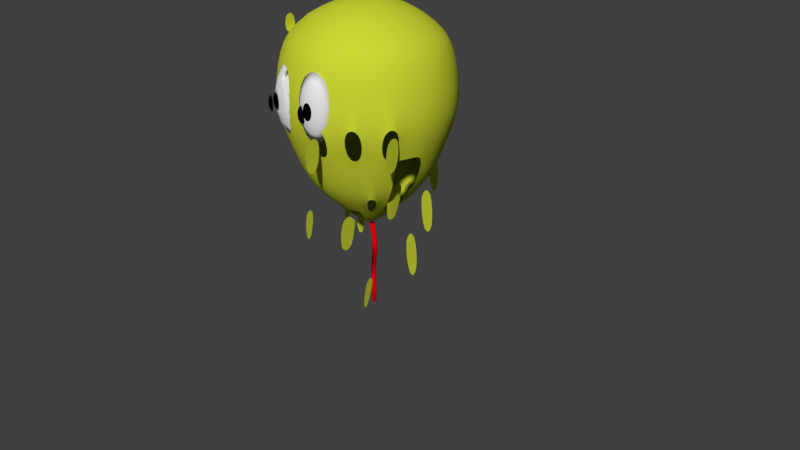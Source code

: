 # Source: bAL_O.blend  (saved by Blender 2.78.0; exported with 4.5.12 LTS)
import bpy
from mathutils import Matrix  # noqa: F401  (used for matrix-valued properties, if any)

bpy.ops.wm.read_factory_settings(use_empty=True)
scene = bpy.context.scene
scene.name = 'Scene'

# ---- collections
col_collection_1 = bpy.data.collections.new('Collection 1'); scene.collection.children.link(col_collection_1)

# ---- materials (node trees are filled in below, after node groups)
mat_material_004 = bpy.data.materials.new('Material.004')
mat_material_004.alpha_threshold = 0.0
mat_material_004.use_transparent_shadow = False
mat_material_004.roughness = 0.5
mat_material_001 = bpy.data.materials.new('Material.001')
mat_material_001.alpha_threshold = 0.0
mat_material_001.use_transparent_shadow = False
mat_material_001.roughness = 0.5
mat_material_002 = bpy.data.materials.new('Material.002')
mat_material_002.alpha_threshold = 0.0
mat_material_002.use_transparent_shadow = False
mat_material_002.diffuse_color = (0.6018, 0.6738, 0.03432, 1.0)
mat_material_002.roughness = 0.5

# ---- material node trees
mat_material_004.use_nodes = True; mat_material_004.node_tree.nodes.clear()
_N = mat_material_004.node_tree.nodes; _L = mat_material_004.node_tree.links
n0 = _N.new('ShaderNodeOutputMaterial'); n0.name = 'Material Output'; n0.location = (300, 300)
n1 = _N.new('ShaderNodeBsdfDiffuse'); n1.name = 'Diffuse BSDF'; n1.location = (100, 300)
n1.inputs[0].default_value = (0.0, 0.0, 0.0, 1.0)
n1.inputs[1].default_value = 1.0
_L.new(n1.outputs[0], n0.inputs[0])
n0.is_active_output = True
mat_material_001.use_nodes = True; mat_material_001.node_tree.nodes.clear()
_N = mat_material_001.node_tree.nodes; _L = mat_material_001.node_tree.links
n0 = _N.new('ShaderNodeOutputMaterial'); n0.name = 'Material Output'; n0.location = (300, 300)
n1 = _N.new('ShaderNodeBsdfDiffuse'); n1.name = 'Diffuse BSDF'; n1.location = (10, 300)
n1.inputs[0].default_value = (0.8, 0.0, 0.004533, 1.0)
_L.new(n1.outputs[0], n0.inputs[0])
n0.is_active_output = True

# ---- world
world_world = bpy.data.worlds.new('World'); scene.world = world_world
world_world.color = (0.05088, 0.05088, 0.05088)
world_world.use_sun_shadow = False
world_world.sun_shadow_jitter_overblur = 0.0
world_world.cycles.sampling_method = 'MANUAL'
world_world.light_settings.ao_factor = 0.03846

# ---- cameras
cam_camera = bpy.data.cameras.new('Camera')
cam_camera.clip_end = 100.0
cam_camera.lens = 35.0
cam_camera.sensor_width = 32.0
cam_camera.sensor_height = 18.0
cam_camera.ortho_scale = 7.314
cam_camera.dof.focus_distance = 0.0
cam_camera.dof.aperture_fstop = 128.0

# ---- meshes
me_sphere_003 = bpy.data.meshes.new('Sphere.003')
me_sphere_003.from_pydata([(3.133, -0.2372, 0.01585), (-2.675, 0.5705, 0.0829), (-2.756, 0.4009, 0.0006032), (-2.821, 0.2169, -0.04737), (3.23, -0.33, 0.1286), (-2.576, 0.539, 0.06507), (-2.688, 0.3792, -0.01168), (-2.786, 0.2058, -0.05363), (3.025, -0.1014, -0.06301), (-2.484, 0.4877, 0.04862), (-2.625, 0.3439, -0.02301), (-2.754, 0.1878, -0.0594), (3.167, -0.1709, 0.01902), (-2.404, 0.4187, 0.03421), (-2.569, 0.2963, -0.03293), (-2.726, 0.1636, -0.06447), (3.28, -0.2338, 0.1333), (-2.338, 0.3346, 0.02239), (-2.524, 0.2384, -0.04108), (-2.703, 0.134, -0.06862), (3.036, -0.06477, -0.06247), (-2.288, 0.2385, 0.0136), (-2.49, 0.1722, -0.04713), (-2.685, 0.1003, -0.0717), (3.188, -0.09905, 0.02008), (-2.258, 0.1343, 0.008191), (-2.469, 0.1005, -0.05086), (-2.675, 0.0637, -0.0736), (3.311, -0.1295, 0.1348), (-2.248, 0.02597, 0.006365), (-2.462, 0.0258, -0.05212), (-2.671, 0.02564, -0.07424), (3.04, -0.02672, -0.06303), (-2.258, -0.08243, 0.008193), (-2.469, -0.04886, -0.05086), (-2.675, -0.01242, -0.0736), (3.196, -0.0244, 0.01898), (-2.287, -0.1867, 0.01361), (-2.489, -0.1207, -0.04713), (-2.685, -0.04903, -0.0717), (3.321, -0.02113, 0.1332), (-2.336, -0.2828, 0.02239), (-2.523, -0.1869, -0.04108), (-2.702, -0.08277, -0.06862), (3.036, 0.01131, -0.06467), (-2.402, -0.367, 0.03422), (-2.568, -0.2449, -0.03293), (-2.725, -0.1123, -0.06446), (3.189, 0.0502, 0.01576), (-2.482, -0.4362, 0.04863), (-2.623, -0.2925, -0.023), (-2.753, -0.1366, -0.0594), (3.311, 0.08717, 0.1285), (-2.573, -0.4876, 0.06507), (-2.686, -0.3279, -0.01168), (-2.785, -0.1547, -0.05363), (3.026, 0.04785, -0.06733), (-2.672, -0.5193, 0.08291), (-2.755, -0.3498, 0.0006094), (-2.82, -0.1658, -0.04736), (3.168, 0.1219, 0.01055), (-2.776, -0.53, 0.1015), (-2.826, -0.3572, 0.01339), (-2.857, -0.1696, -0.04085), (3.281, 0.1912, 0.121), (-2.879, -0.5194, 0.12), (-2.897, -0.3499, 0.02617), (-2.893, -0.1659, -0.03433), (3.008, 0.0815, -0.0709), (-2.979, -0.4879, 0.1379), (-2.965, -0.3281, 0.03846), (-2.928, -0.1548, -0.02807), (3.133, 0.1879, 0.003547), (-3.07, -0.4366, 0.1543), (-3.028, -0.2928, 0.04978), (-2.96, -0.1368, -0.0223), (3.231, 0.287, 0.1108), (-3.151, -0.3676, 0.1687), (-3.084, -0.2453, 0.05971), (-2.988, -0.1125, -0.01724), (2.985, 0.111, -0.07524), (-3.217, -0.2834, 0.1805), (-3.129, -0.1873, 0.06785), (-3.011, -0.083, -0.01308), (3.088, 0.2457, -0.004981), (-3.266, -0.1874, 0.1893), (-3.163, -0.1212, 0.0739), (-3.029, -0.04929, -0.009999), (3.164, 0.3709, 0.09841), (-3.296, -0.08322, 0.1947), (-3.184, -0.04941, 0.07763), (-3.039, -0.0127, -0.008099), (2.956, 0.1351, -0.0802), (-3.307, 0.02516, 0.1966), (-3.191, 0.02525, 0.07889), (-3.043, 0.02536, -0.007458), (3.031, 0.293, -0.0147), (-3.297, 0.1336, 0.1947), (-3.184, 0.09991, 0.07763), (-3.039, 0.06342, -0.0081), (3.083, 0.4397, 0.08429), (-3.267, 0.2378, 0.1893), (-3.164, 0.1717, 0.0739), (-3.029, 0.1, -0.01), (2.924, 0.153, -0.08558), (-3.218, 0.3339, 0.1805), (-3.13, 0.2379, 0.06785), (-3.012, 0.1338, -0.01309), (2.968, 0.3281, -0.02525), (-3.152, 0.4181, 0.1687), (-3.085, 0.2959, 0.0597), (-2.989, 0.1633, -0.01724), (2.99, 0.4906, 0.06898), (-3.072, 0.4873, 0.1543), (-3.03, 0.3436, 0.04977), (-2.961, 0.1876, -0.0223), (2.888, 0.1639, -0.09117), (-2.981, 0.5387, 0.1378), (-2.967, 0.379, 0.03845), (-2.929, 0.2057, -0.02807), (2.898, 0.3496, -0.03621), (-2.882, 0.5704, 0.12), (-2.899, 0.4008, 0.02616), (-2.894, 0.2168, -0.03434), (2.889, 0.5218, 0.05306), (-2.778, 0.5811, 0.1015), (-2.827, 0.4082, 0.01338), (-2.857, 0.2206, -0.04085), (3.008, -0.1352, -0.06463), (3.163, -0.4144, 0.1211), (3.087, -0.2953, 0.01067), (2.984, -0.1648, -0.06726), (3.082, -0.4838, 0.111), (3.031, -0.3431, 0.003704), (2.956, -0.1892, -0.07082), (2.989, -0.5355, 0.09867), (2.967, -0.3787, -0.004797), (2.923, -0.2073, -0.07515), (2.888, -0.5675, 0.08459), (2.897, -0.4007, -0.0145), (2.888, -0.2186, -0.0801), (2.783, -0.5786, 0.06929), (2.825, -0.4084, -0.02503), (2.851, -0.2225, -0.08547), (2.679, -0.5683, 0.05338), (2.753, -0.4013, -0.03599), (2.814, -0.2189, -0.09105), (2.578, -0.5371, 0.03747), (2.684, -0.3798, -0.04696), (2.779, -0.2079, -0.09664), (2.485, -0.4862, 0.02216), (2.62, -0.3447, -0.0575), (2.746, -0.19, -0.102), (2.404, -0.4175, 0.008039), (2.564, -0.2974, -0.06723), (2.718, -0.1659, -0.107), (2.337, -0.3336, -0.004341), (2.518, -0.2396, -0.07575), (2.694, -0.1364, -0.1113), (2.287, -0.2377, -0.01451), (2.483, -0.1736, -0.08276), (2.677, -0.1028, -0.1149), (2.257, -0.1337, -0.02208), (2.463, -0.1019, -0.08797), (2.666, -0.06624, -0.1176), (2.247, -0.02539, -0.02675), (2.455, -0.02733, -0.09119), (2.663, -0.02821, -0.1192), (2.257, 0.08299, -0.02835), (2.463, 0.04733, -0.09229), (2.666, 0.009848, -0.1198), (2.288, 0.1873, -0.02681), (2.484, 0.1192, -0.09123), (2.677, 0.04647, -0.1192), (2.338, 0.2835, -0.0222), (2.518, 0.1854, -0.08805), (2.694, 0.08026, -0.1176), (2.404, 0.3679, -0.01469), (2.564, 0.2436, -0.08288), (2.718, 0.1099, -0.115), (2.486, 0.4373, -0.004568), (2.62, 0.2914, -0.07591), (2.747, 0.1343, -0.1114), (2.579, 0.489, 0.007772), (2.684, 0.327, -0.06741), (2.779, 0.1524, -0.1071), (2.68, 0.521, 0.02186), (2.754, 0.349, -0.05771), (2.815, 0.1637, -0.1021), (2.785, 0.5321, 0.03715), (2.826, 0.3567, -0.04717), (2.851, 0.1675, -0.09675)], [], [(139, 138, 141, 142), (126, 125, 1, 2), (127, 126, 2, 3), (142, 141, 144, 145), (2, 1, 5, 6), (3, 2, 6, 7), (136, 135, 138, 139), (6, 5, 9, 10), (7, 6, 10, 11), (134, 133, 136, 137), (10, 9, 13, 14), (11, 10, 14, 15), (133, 132, 135, 136), (14, 13, 17, 18), (15, 14, 18, 19), (130, 129, 132, 133), (18, 17, 21, 22), (19, 18, 22, 23), (131, 130, 133, 134), (22, 21, 25, 26), (23, 22, 26, 27), (128, 0, 130, 131), (26, 25, 29, 30), (27, 26, 30, 31), (30, 29, 33, 34), (31, 30, 34, 35), (0, 4, 129, 130), (12, 16, 4, 0), (34, 33, 37, 38), (35, 34, 38, 39), (39, 38, 42, 43), (8, 12, 0, 128), (38, 37, 41, 42), (20, 24, 12, 8), (42, 41, 45, 46), (43, 42, 46, 47), (47, 46, 50, 51), (24, 28, 16, 12), (46, 45, 49, 50), (32, 36, 24, 20), (50, 49, 53, 54), (51, 50, 54, 55), (36, 40, 28, 24), (54, 53, 57, 58), (55, 54, 58, 59), (44, 48, 36, 32), (58, 57, 61, 62), (59, 58, 62, 63), (48, 52, 40, 36), (62, 61, 65, 66), (63, 62, 66, 67), (56, 60, 48, 44), (66, 65, 69, 70), (67, 66, 70, 71), (60, 64, 52, 48), (70, 69, 73, 74), (71, 70, 74, 75), (74, 73, 77, 78), (75, 74, 78, 79), (68, 72, 60, 56), (72, 76, 64, 60), (78, 77, 81, 82), (79, 78, 82, 83), (82, 81, 85, 86), (83, 82, 86, 87), (80, 84, 72, 68), (84, 88, 76, 72), (86, 85, 89, 90), (87, 86, 90, 91), (91, 90, 94, 95), (92, 96, 84, 80), (90, 89, 93, 94), (96, 100, 88, 84), (94, 93, 97, 98), (95, 94, 98, 99), (99, 98, 102, 103), (104, 108, 96, 92), (98, 97, 101, 102), (108, 112, 100, 96), (102, 101, 105, 106), (103, 102, 106, 107), (116, 120, 108, 104), (106, 105, 109, 110), (107, 106, 110, 111), (120, 124, 112, 108), (110, 109, 113, 114), (111, 110, 114, 115), (191, 190, 120, 116), (114, 113, 117, 118), (115, 114, 118, 119), (123, 127, 3, 7, 11, 15, 19, 23, 27, 31, 35, 39, 43, 47, 51, 55, 59, 63, 67, 71, 75, 79, 83, 87, 91, 95, 99, 103, 107, 111, 115, 119), (5, 1, 125, 121, 117, 113, 109, 105, 101, 97, 93, 89, 85, 81, 77, 73, 69, 65, 61, 57, 53, 49, 45, 41, 37, 33, 29, 25, 21, 17, 13, 9), (118, 117, 121, 122), (119, 118, 122, 123), (137, 136, 139, 140), (190, 189, 124, 120), (122, 121, 125, 126), (123, 122, 126, 127), (140, 139, 142, 143), (143, 142, 145, 146), (145, 144, 147, 148), (146, 145, 148, 149), (148, 147, 150, 151), (149, 148, 151, 152), (151, 150, 153, 154), (152, 151, 154, 155), (154, 153, 156, 157), (155, 154, 157, 158), (157, 156, 159, 160), (158, 157, 160, 161), (160, 159, 162, 163), (161, 160, 163, 164), (164, 163, 166, 167), (163, 162, 165, 166), (166, 165, 168, 169), (167, 166, 169, 170), (170, 169, 172, 173), (169, 168, 171, 172), (172, 171, 174, 175), (173, 172, 175, 176), (175, 174, 177, 178), (176, 175, 178, 179), (178, 177, 180, 181), (179, 178, 181, 182), (181, 180, 183, 184), (182, 181, 184, 185), (188, 191, 116, 104, 92, 80, 68, 56, 44, 32, 20, 8, 128, 131, 134, 137, 140, 143, 146, 149, 152, 155, 158, 161, 164, 167, 170, 173, 176, 179, 182, 185), (112, 124, 189, 186, 183, 180, 177, 174, 171, 168, 165, 162, 159, 156, 153, 150, 147, 144, 141, 138, 135, 132, 129, 4, 16, 28, 40, 52, 64, 76, 88, 100), (184, 183, 186, 187), (185, 184, 187, 188), (187, 186, 189, 190), (188, 187, 190, 191)])
me_sphere_003.polygons.foreach_set('use_smooth', [True] * 132)
me_sphere_003.materials.append(mat_material_004)
me_sphere_003.use_remesh_preserve_volume = False
me_sphere_003.use_remesh_preserve_attributes = False
me_sphere_003.use_mirror_vertex_groups = False
me_sphere_003.update()
me_torus_001 = bpy.data.meshes.new('Torus.001')
me_torus_001.from_pydata([(-2.59, 1.163, 4.31), (-2.59, 2.812, 4.245), (-2.565, 1.157, 4.177), (-2.565, 2.806, 4.112), (-2.674, 1.162, 4.294), (-2.674, 2.811, 4.229), (-2.648, 1.157, 4.161), (-2.649, 2.806, 4.096), (-2.338, 1.57, 4.002), (-2.547, 1.981, 4.132), (-2.412, 2.394, 3.955), (-2.369, 1.576, 4.165), (-2.578, 1.988, 4.295), (-2.443, 2.4, 4.118), (-2.483, 1.575, 4.143), (-2.692, 1.987, 4.274), (-2.557, 2.399, 4.097), (-2.526, 2.393, 3.934), (-2.661, 1.981, 4.111), (-2.452, 1.569, 3.98), (-2.547, 2.806, 4.1), (-2.578, 2.812, 4.263), (-2.661, 2.805, 4.078), (-2.692, 2.812, 4.242), (-2.547, 1.157, 4.165), (-2.661, 1.156, 4.143), (-2.578, 1.163, 4.328), (-2.692, 1.163, 4.306)], [], [(8, 24, 25, 19), (11, 26, 24, 8), (14, 27, 26, 11), (19, 25, 27, 14), (5, 1, 3, 7), (0, 4, 6, 2), (22, 17, 16, 23), (17, 18, 15, 16), (18, 19, 14, 15), (23, 16, 13, 21), (16, 15, 12, 13), (15, 14, 11, 12), (21, 13, 10, 20), (13, 12, 9, 10), (12, 11, 8, 9), (20, 10, 17, 22), (10, 9, 18, 17), (9, 8, 19, 18), (3, 1, 21, 20), (7, 3, 20, 22), (1, 5, 23, 21), (5, 7, 22, 23), (2, 6, 25, 24), (0, 2, 24, 26), (4, 0, 26, 27), (6, 4, 27, 25)])
me_torus_001.polygons.foreach_set('use_smooth', [True] * 26)
me_torus_001.materials.append(mat_material_001)
me_torus_001.use_remesh_preserve_volume = False
me_torus_001.use_remesh_preserve_attributes = False
me_torus_001.use_mirror_vertex_groups = False
me_torus_001.update()
me_sphere_002 = bpy.data.meshes.new('Sphere.002')
me_sphere_002.from_pydata([(3.133, -0.2372, 0.01585), (-2.675, 0.5705, 0.0829), (-2.756, 0.4009, 0.0006032), (-2.821, 0.2169, -0.04737), (3.23, -0.33, 0.1286), (-2.576, 0.539, 0.06507), (-2.688, 0.3792, -0.01168), (-2.786, 0.2058, -0.05363), (3.025, -0.1014, -0.06301), (-2.484, 0.4877, 0.04862), (-2.625, 0.3439, -0.02301), (-2.754, 0.1878, -0.0594), (3.167, -0.1709, 0.01902), (-2.404, 0.4187, 0.03421), (-2.569, 0.2963, -0.03293), (-2.726, 0.1636, -0.06447), (3.28, -0.2338, 0.1333), (-2.338, 0.3346, 0.02239), (-2.524, 0.2384, -0.04108), (-2.703, 0.134, -0.06862), (3.036, -0.06477, -0.06247), (-2.288, 0.2385, 0.0136), (-2.49, 0.1722, -0.04713), (-2.685, 0.1003, -0.0717), (3.188, -0.09905, 0.02008), (-2.258, 0.1343, 0.008191), (-2.469, 0.1005, -0.05086), (-2.675, 0.0637, -0.0736), (3.311, -0.1295, 0.1348), (-2.248, 0.02597, 0.006365), (-2.462, 0.0258, -0.05212), (-2.671, 0.02564, -0.07424), (3.04, -0.02672, -0.06303), (-2.258, -0.08243, 0.008193), (-2.469, -0.04886, -0.05086), (-2.675, -0.01242, -0.0736), (3.196, -0.0244, 0.01898), (-2.287, -0.1867, 0.01361), (-2.489, -0.1207, -0.04713), (-2.685, -0.04903, -0.0717), (3.321, -0.02113, 0.1332), (-2.336, -0.2828, 0.02239), (-2.523, -0.1869, -0.04108), (-2.702, -0.08277, -0.06862), (3.036, 0.01131, -0.06467), (-2.402, -0.367, 0.03422), (-2.568, -0.2449, -0.03293), (-2.725, -0.1123, -0.06446), (3.189, 0.0502, 0.01576), (-2.482, -0.4362, 0.04863), (-2.623, -0.2925, -0.023), (-2.753, -0.1366, -0.0594), (3.311, 0.08717, 0.1285), (-2.573, -0.4876, 0.06507), (-2.686, -0.3279, -0.01168), (-2.785, -0.1547, -0.05363), (3.026, 0.04785, -0.06733), (-2.672, -0.5193, 0.08291), (-2.755, -0.3498, 0.0006094), (-2.82, -0.1658, -0.04736), (3.168, 0.1219, 0.01055), (-2.776, -0.53, 0.1015), (-2.826, -0.3572, 0.01339), (-2.857, -0.1696, -0.04085), (3.281, 0.1912, 0.121), (-2.879, -0.5194, 0.12), (-2.897, -0.3499, 0.02617), (-2.893, -0.1659, -0.03433), (3.008, 0.0815, -0.0709), (-2.979, -0.4879, 0.1379), (-2.965, -0.3281, 0.03846), (-2.928, -0.1548, -0.02807), (3.133, 0.1879, 0.003547), (-3.07, -0.4366, 0.1543), (-3.028, -0.2928, 0.04978), (-2.96, -0.1368, -0.0223), (3.231, 0.287, 0.1108), (-3.151, -0.3676, 0.1687), (-3.084, -0.2453, 0.05971), (-2.988, -0.1125, -0.01724), (2.985, 0.111, -0.07524), (-3.217, -0.2834, 0.1805), (-3.129, -0.1873, 0.06785), (-3.011, -0.083, -0.01308), (3.088, 0.2457, -0.004981), (-3.266, -0.1874, 0.1893), (-3.163, -0.1212, 0.0739), (-3.029, -0.04929, -0.009999), (3.164, 0.3709, 0.09841), (-3.296, -0.08322, 0.1947), (-3.184, -0.04941, 0.07763), (-3.039, -0.0127, -0.008099), (2.956, 0.1351, -0.0802), (-3.307, 0.02516, 0.1966), (-3.191, 0.02525, 0.07889), (-3.043, 0.02536, -0.007458), (3.031, 0.293, -0.0147), (-3.297, 0.1336, 0.1947), (-3.184, 0.09991, 0.07763), (-3.039, 0.06342, -0.0081), (3.083, 0.4397, 0.08429), (-3.267, 0.2378, 0.1893), (-3.164, 0.1717, 0.0739), (-3.029, 0.1, -0.01), (2.924, 0.153, -0.08558), (-3.218, 0.3339, 0.1805), (-3.13, 0.2379, 0.06785), (-3.012, 0.1338, -0.01309), (2.968, 0.3281, -0.02525), (-3.152, 0.4181, 0.1687), (-3.085, 0.2959, 0.0597), (-2.989, 0.1633, -0.01724), (2.99, 0.4906, 0.06898), (-3.072, 0.4873, 0.1543), (-3.03, 0.3436, 0.04977), (-2.961, 0.1876, -0.0223), (2.888, 0.1639, -0.09117), (-2.981, 0.5387, 0.1378), (-2.967, 0.379, 0.03845), (-2.929, 0.2057, -0.02807), (2.898, 0.3496, -0.03621), (-2.882, 0.5704, 0.12), (-2.899, 0.4008, 0.02616), (-2.894, 0.2168, -0.03434), (2.889, 0.5218, 0.05306), (-2.778, 0.5811, 0.1015), (-2.827, 0.4082, 0.01338), (-2.857, 0.2206, -0.04085), (3.008, -0.1352, -0.06463), (3.163, -0.4144, 0.1211), (3.087, -0.2953, 0.01067), (2.984, -0.1648, -0.06726), (3.082, -0.4838, 0.111), (3.031, -0.3431, 0.003704), (2.956, -0.1892, -0.07082), (2.989, -0.5355, 0.09867), (2.967, -0.3787, -0.004797), (2.923, -0.2073, -0.07515), (2.888, -0.5675, 0.08459), (2.897, -0.4007, -0.0145), (2.888, -0.2186, -0.0801), (2.783, -0.5786, 0.06929), (2.825, -0.4084, -0.02503), (2.851, -0.2225, -0.08547), (2.679, -0.5683, 0.05338), (2.753, -0.4013, -0.03599), (2.814, -0.2189, -0.09105), (2.578, -0.5371, 0.03747), (2.684, -0.3798, -0.04696), (2.779, -0.2079, -0.09664), (2.485, -0.4862, 0.02216), (2.62, -0.3447, -0.0575), (2.746, -0.19, -0.102), (2.404, -0.4175, 0.008039), (2.564, -0.2974, -0.06723), (2.718, -0.1659, -0.107), (2.337, -0.3336, -0.004341), (2.518, -0.2396, -0.07575), (2.694, -0.1364, -0.1113), (2.287, -0.2377, -0.01451), (2.483, -0.1736, -0.08276), (2.677, -0.1028, -0.1149), (2.257, -0.1337, -0.02208), (2.463, -0.1019, -0.08797), (2.666, -0.06624, -0.1176), (2.247, -0.02539, -0.02675), (2.455, -0.02733, -0.09119), (2.663, -0.02821, -0.1192), (2.257, 0.08299, -0.02835), (2.463, 0.04733, -0.09229), (2.666, 0.009848, -0.1198), (2.288, 0.1873, -0.02681), (2.484, 0.1192, -0.09123), (2.677, 0.04647, -0.1192), (2.338, 0.2835, -0.0222), (2.518, 0.1854, -0.08805), (2.694, 0.08026, -0.1176), (2.404, 0.3679, -0.01469), (2.564, 0.2436, -0.08288), (2.718, 0.1099, -0.115), (2.486, 0.4373, -0.004568), (2.62, 0.2914, -0.07591), (2.747, 0.1343, -0.1114), (2.579, 0.489, 0.007772), (2.684, 0.327, -0.06741), (2.779, 0.1524, -0.1071), (2.68, 0.521, 0.02186), (2.754, 0.349, -0.05771), (2.815, 0.1637, -0.1021), (2.785, 0.5321, 0.03715), (2.826, 0.3567, -0.04717), (2.851, 0.1675, -0.09675)], [], [(139, 138, 141, 142), (126, 125, 1, 2), (127, 126, 2, 3), (142, 141, 144, 145), (2, 1, 5, 6), (3, 2, 6, 7), (136, 135, 138, 139), (6, 5, 9, 10), (7, 6, 10, 11), (134, 133, 136, 137), (10, 9, 13, 14), (11, 10, 14, 15), (133, 132, 135, 136), (14, 13, 17, 18), (15, 14, 18, 19), (130, 129, 132, 133), (18, 17, 21, 22), (19, 18, 22, 23), (131, 130, 133, 134), (22, 21, 25, 26), (23, 22, 26, 27), (128, 0, 130, 131), (26, 25, 29, 30), (27, 26, 30, 31), (30, 29, 33, 34), (31, 30, 34, 35), (0, 4, 129, 130), (12, 16, 4, 0), (34, 33, 37, 38), (35, 34, 38, 39), (39, 38, 42, 43), (8, 12, 0, 128), (38, 37, 41, 42), (20, 24, 12, 8), (42, 41, 45, 46), (43, 42, 46, 47), (47, 46, 50, 51), (24, 28, 16, 12), (46, 45, 49, 50), (32, 36, 24, 20), (50, 49, 53, 54), (51, 50, 54, 55), (36, 40, 28, 24), (54, 53, 57, 58), (55, 54, 58, 59), (44, 48, 36, 32), (58, 57, 61, 62), (59, 58, 62, 63), (48, 52, 40, 36), (62, 61, 65, 66), (63, 62, 66, 67), (56, 60, 48, 44), (66, 65, 69, 70), (67, 66, 70, 71), (60, 64, 52, 48), (70, 69, 73, 74), (71, 70, 74, 75), (74, 73, 77, 78), (75, 74, 78, 79), (68, 72, 60, 56), (72, 76, 64, 60), (78, 77, 81, 82), (79, 78, 82, 83), (82, 81, 85, 86), (83, 82, 86, 87), (80, 84, 72, 68), (84, 88, 76, 72), (86, 85, 89, 90), (87, 86, 90, 91), (91, 90, 94, 95), (92, 96, 84, 80), (90, 89, 93, 94), (96, 100, 88, 84), (94, 93, 97, 98), (95, 94, 98, 99), (99, 98, 102, 103), (104, 108, 96, 92), (98, 97, 101, 102), (108, 112, 100, 96), (102, 101, 105, 106), (103, 102, 106, 107), (116, 120, 108, 104), (106, 105, 109, 110), (107, 106, 110, 111), (120, 124, 112, 108), (110, 109, 113, 114), (111, 110, 114, 115), (191, 190, 120, 116), (114, 113, 117, 118), (115, 114, 118, 119), (123, 127, 3, 7, 11, 15, 19, 23, 27, 31, 35, 39, 43, 47, 51, 55, 59, 63, 67, 71, 75, 79, 83, 87, 91, 95, 99, 103, 107, 111, 115, 119), (5, 1, 125, 121, 117, 113, 109, 105, 101, 97, 93, 89, 85, 81, 77, 73, 69, 65, 61, 57, 53, 49, 45, 41, 37, 33, 29, 25, 21, 17, 13, 9), (118, 117, 121, 122), (119, 118, 122, 123), (137, 136, 139, 140), (190, 189, 124, 120), (122, 121, 125, 126), (123, 122, 126, 127), (140, 139, 142, 143), (143, 142, 145, 146), (145, 144, 147, 148), (146, 145, 148, 149), (148, 147, 150, 151), (149, 148, 151, 152), (151, 150, 153, 154), (152, 151, 154, 155), (154, 153, 156, 157), (155, 154, 157, 158), (157, 156, 159, 160), (158, 157, 160, 161), (160, 159, 162, 163), (161, 160, 163, 164), (164, 163, 166, 167), (163, 162, 165, 166), (166, 165, 168, 169), (167, 166, 169, 170), (170, 169, 172, 173), (169, 168, 171, 172), (172, 171, 174, 175), (173, 172, 175, 176), (175, 174, 177, 178), (176, 175, 178, 179), (178, 177, 180, 181), (179, 178, 181, 182), (181, 180, 183, 184), (182, 181, 184, 185), (188, 191, 116, 104, 92, 80, 68, 56, 44, 32, 20, 8, 128, 131, 134, 137, 140, 143, 146, 149, 152, 155, 158, 161, 164, 167, 170, 173, 176, 179, 182, 185), (112, 124, 189, 186, 183, 180, 177, 174, 171, 168, 165, 162, 159, 156, 153, 150, 147, 144, 141, 138, 135, 132, 129, 4, 16, 28, 40, 52, 64, 76, 88, 100), (184, 183, 186, 187), (185, 184, 187, 188), (187, 186, 189, 190), (188, 187, 190, 191)])
me_sphere_002.polygons.foreach_set('use_smooth', [True] * 132)
me_sphere_002.materials.append(mat_material_004)
me_sphere_002.use_remesh_preserve_volume = False
me_sphere_002.use_remesh_preserve_attributes = False
me_sphere_002.use_mirror_vertex_groups = False
me_sphere_002.update()
me_sphere_001 = bpy.data.meshes.new('Sphere.001')
me_sphere_001.from_pydata([(1.026, -0.1792, 0.3619), (-0.1499, 0.3381, 0.4421), (-0.1345, -0.5603, 0.5367), (-0.7587, 0.09252, 0.6485), (-0.3558, 0.1758, 0.4194), (-0.1499, 0.3381, 0.4421), (1.653, -0.06393, 0.6064), (0.2799, 0.09331, 0.462), (-0.1482, -0.369, 0.4421), (0.7939, -0.1447, 0.3852), (-0.3906, 0.1646, 0.4257), (-0.08673, 0.3028, 0.4308), (1.368, -0.03148, 0.4085), (-0.6787, -0.3245, 0.6343), (0.01518, -0.2279, 0.4127), (0.9939, -0.07101, 0.354), (-0.6802, 0.2928, 0.6343), (0.2019, -0.3238, 0.4762), (-0.08673, 0.3028, 0.4308), (-0.7278, -0.2285, 0.6431), (0.6192, 0.1445, 0.4464), (-0.3438, 0.5293, 0.5738), (-0.3906, 0.1646, 0.4257), (-0.492, 0.3025, 0.5036), (1.495, -0.4572, 0.5944), (-0.5344, 0.4462, 0.6081), (-0.6533, -0.01579, 0.5327), (0.05393, 0.4467, 0.5024), (1.362, -0.3859, 0.4769), (-0.1368, 0.02266, 0.3802), (-0.4502, -0.1536, 0.4365), (-0.6461, -0.09044, 0.5314), (1.255, -0.2501, 0.3981), (-0.3438, 0.5293, 0.5738), (-0.4273, -0.3692, 0.4922), (1.464, -0.28, 0.4891), (0.2799, 0.09331, 0.462), (-0.03005, -0.2859, 0.4209), (1.115, -0.6214, 0.5425), (1.026, 0.03746, 0.3556), (1.562, -0.3728, 0.6019), (-0.0852, -0.3335, 0.4308), (0.8174, 0.3945, 0.4686), (0.05393, 0.4467, 0.5024), (-0.6465, 0.05887, 0.5314), (1.357, -0.1442, 0.4102), (0.1362, -0.408, 0.488), (1.016, 0.2842, 0.4058), (-0.443, 0.4977, 0.5916), (1.499, -0.2137, 0.4922), (1.316, -0.2076, 0.406), (-0.1331, -0.01539, 0.3795), (-0.7687, -0.01588, 0.6503), (0.05393, 0.4467, 0.5024), (1.146, 0.1209, 0.3711), (-0.6802, 0.2928, 0.6343), (-0.4227, 0.1466, 0.4315), (-0.5924, 0.1969, 0.5216), (-0.5015, 0.02238, 0.4457), (-0.2161, 0.1468, 0.3944), (1.32, -0.5783, 0.5719), (-0.2877, -0.3982, 0.4672), (-0.1482, -0.369, 0.4421), (-0.2405, 0.5401, 0.5552), (-0.5924, 0.1969, 0.5216), (-0.3589, -0.3909, 0.48), (1.229, -0.4435, 0.4587), (-0.1499, 0.3381, 0.4421), (0.669, 0.2407, 0.451), (-0.2165, -0.3908, 0.4544), (0.06931, -0.0899, 0.4029), (0.2004, 0.2935, 0.4762), (0.2904, -0.01507, 0.4601), (-0.1647, 0.09297, 0.3852), (-0.2183, 0.3599, 0.4544), (0.8956, 0.2008, 0.3903), (0.04872, -0.1617, 0.4067), (-0.1482, -0.369, 0.4421), (-0.6259, 0.1307, 0.5277), (-0.4905, -0.3339, 0.5036), (1.078, 0.09147, 0.3618), (0.06931, -0.0899, 0.4029), (-0.5322, -0.4776, 0.6081), (1.011, 0.4782, 0.4951), (-0.3898, -0.1958, 0.4257), (0.1343, 0.3777, 0.488), (1.01, -0.6111, 0.5266), (-0.1879, 0.1225, 0.3893), (-0.0852, -0.3335, 0.4308), (-0.422, -0.1778, 0.4315), (0.05614, -0.4772, 0.5024), (1.015, -0.4226, 0.4263), (-0.5472, 0.2549, 0.5135), (-0.3186, -0.2106, 0.4129), (-0.1371, 0.5295, 0.5367), (-0.2405, 0.5401, 0.5552), (-0.6802, 0.2928, 0.6343), (0.04872, -0.1617, 0.4067), (1.078, -0.2328, 0.3712), (-0.1474, 0.05925, 0.3821), (0.6683, -0.3764, 0.4689), (-0.5459, -0.2863, 0.5135), (-0.0852, -0.3335, 0.4308), (-0.6145, 0.3771, 0.6225), (-0.6126, -0.4086, 0.6225), (-0.5914, -0.2284, 0.5216), (1.157, -0.4512, 0.4482), (-0.1474, 0.05925, 0.3821), (-0.6252, -0.1622, 0.5277), (1.146, -0.2617, 0.3822), (0.2019, -0.3238, 0.4762), (-0.6802, 0.2928, 0.6343), (-0.491, 0.05899, 0.4438), (0.8164, -0.529, 0.4954), (-0.3195, 0.1796, 0.4129), (-0.5344, 0.4462, 0.6081), (-0.6461, -0.09044, 0.5314), (0.01416, 0.1973, 0.4127), (0.895, -0.3402, 0.406), (-0.1474, 0.05925, 0.3821), (-0.7587, 0.09252, 0.6485), (-0.6533, -0.01579, 0.5327), (0.04802, 0.1312, 0.4067), (-0.1647, 0.09297, 0.3852), (-0.2165, -0.3908, 0.4544), (0.2506, -0.2277, 0.4674), (-0.6802, 0.2928, 0.6343), (-0.1371, 0.5295, 0.5367), (-0.5914, -0.2284, 0.5216), (0.04802, 0.1312, 0.4067), (-0.5322, -0.4776, 0.6081), (-0.2877, -0.3982, 0.4672), (-0.6802, 0.2928, 0.6343), (1.183, 0.1248, 0.3765), (-0.3549, -0.2069, 0.4195), (0.1362, -0.408, 0.488), (0.05393, 0.4467, 0.5024), (-0.5322, -0.4776, 0.6081), (-0.443, 0.4977, 0.5916), (0.8149, -0.2164, 0.3905), (0.07613, -0.01523, 0.4017), (-0.6126, -0.4086, 0.6225), (0.9975, -0.109, 0.3557), (-0.2877, -0.3982, 0.4672), (-0.2895, 0.3672, 0.4672), (-0.7289, 0.1968, 0.6431), (0.06931, -0.0899, 0.4029), (0.5886, 0.04019, 0.4449), (-0.3607, 0.3598, 0.4799), (-0.6252, -0.1622, 0.5277), (-0.1371, 0.5295, 0.5367), (1.322, 0.4478, 0.5422), (0.8152, 0.07637, 0.382), (-0.2832, 0.1758, 0.4064), (-0.6145, 0.3771, 0.6225), (1.22, 0.1212, 0.3821), (-0.03774, 0.498, 0.5189), (-0.3607, 0.3598, 0.4799), (1.23, 0.3068, 0.437), (-0.2483, 0.1648, 0.4002), (0.05393, 0.4467, 0.5024), (1.221, 0.479, 0.5263), (-0.5013, -0.05374, 0.4457), (0.5883, -0.1765, 0.4511), (-0.6787, -0.3245, 0.6343), (-0.6252, -0.1622, 0.5277), (-0.4907, -0.09033, 0.4438), (0.7869, -0.07012, 0.382), (0.6188, -0.2805, 0.4587), (0.2019, -0.3238, 0.4762), (-0.5344, 0.4462, 0.6081), (-0.2161, 0.1468, 0.3944), (-0.03528, -0.5286, 0.5189), (-0.1642, -0.1238, 0.3852), (0.9976, -0.03295, 0.3535), (-0.2475, -0.1957, 0.4002), (-0.2483, 0.1648, 0.4002), (0.06895, 0.05942, 0.4029), (1.339, -0.178, 0.4086), (1.413, -0.5266, 0.5842), (-0.1474, 0.05925, 0.3821), (1.298, -0.4215, 0.4684), (1.316, 0.06816, 0.398), (0.06895, 0.05942, 0.4029), (1.219, -0.2614, 0.3931), (-0.3607, 0.3598, 0.4799), (1.419, 0.2029, 0.4682), (0.2799, 0.09331, 0.462), (-0.1872, -0.1534, 0.3893), (-0.4406, -0.5289, 0.5916), (-0.7587, 0.09252, 0.6485), (0.05393, 0.4467, 0.5024), (1.496, 0.3281, 0.5716), (-0.1872, -0.1534, 0.3893), (-0.3195, 0.1796, 0.4129), (1.288, 0.0923, 0.393), (-0.2154, -0.1777, 0.3944), (-0.1471, -0.09006, 0.3821), (-0.1879, 0.1225, 0.3893), (1.418, -0.3381, 0.4839), (0.7359, 0.3251, 0.4585), (-0.429, 0.3379, 0.4922), (-0.492, 0.3025, 0.5036), (-0.2161, 0.1468, 0.3944), (0.06895, 0.05942, 0.4029), (1.287, -0.232, 0.4024), (0.9517, 0.2486, 0.3973), (0.2019, -0.3238, 0.4762), (-0.3186, -0.2106, 0.4129), (-0.2483, 0.1648, 0.4002), (0.07613, -0.01523, 0.4017), (-0.08673, 0.3028, 0.4308), (1.22, -0.6103, 0.5578), (1.111, 0.1096, 0.3661), (-0.2895, 0.3672, 0.4672), (-0.4739, 0.09273, 0.4407), (-0.505, -0.01568, 0.4463), (0.05614, -0.4772, 0.5024), (-0.3411, -0.5604, 0.5738), (-0.7289, 0.1968, 0.6431), (0.2506, -0.2277, 0.4674), (-0.03005, -0.2859, 0.4209), (1.52, 0.007408, 0.489), (1.116, 0.4893, 0.5104), (-0.3438, 0.5293, 0.5738), (-0.1366, -0.05346, 0.3802), (-0.5322, -0.4776, 0.6081), (-0.3186, -0.2106, 0.4129), (-0.2475, -0.1957, 0.4002), (0.01416, 0.1973, 0.4127), (-0.6533, -0.01579, 0.5327), (0.2805, -0.1235, 0.462), (-0.03528, -0.5286, 0.5189), (1.642, 0.04437, 0.6017), (-0.2475, -0.1957, 0.4002), (-0.1345, -0.5603, 0.5367), (-0.4905, -0.3339, 0.5036), (-0.2483, 0.1648, 0.4002), (0.8495, 0.1426, 0.3852), (-0.4739, 0.09273, 0.4407), (-0.2823, -0.2069, 0.4064), (1.357, 0.00506, 0.4059), (-0.5322, -0.4776, 0.6081), (-0.2475, -0.1957, 0.4002), (-0.429, 0.3379, 0.4922), (-0.491, 0.05899, 0.4438), (-0.4905, -0.3339, 0.5036), (-0.2832, 0.1758, 0.4064), (-0.5459, -0.2863, 0.5135), (1.049, 0.06711, 0.3583), (1.499, 0.07908, 0.4838), (0.07613, -0.01523, 0.4017), (-0.3898, -0.1958, 0.4257), (0.9103, 0.4462, 0.481), (-0.1345, -0.5603, 0.5367), (-0.2823, -0.2069, 0.4064), (-0.6259, 0.1307, 0.5277), (-0.03134, 0.2553, 0.4209), (1.085, 0.3062, 0.4155), (0.1362, -0.408, 0.488), (-0.1345, -0.5603, 0.5367), (-0.491, 0.05899, 0.4438), (-0.6465, 0.05887, 0.5314), (-0.2877, -0.3982, 0.4672), (-0.1471, -0.09006, 0.3821), (1.084, -0.4441, 0.4372), (1.363, 0.2502, 0.4585), (0.2019, -0.3238, 0.4762), (-0.2378, -0.571, 0.5553), (0.04802, 0.1312, 0.4067), (0.05614, -0.4772, 0.5024), (-0.2183, 0.3599, 0.4544), (-0.2895, 0.3672, 0.4672), (-0.2154, -0.1777, 0.3944), (1.11, -0.2507, 0.3766), (1.414, 0.3969, 0.5575), (-0.7687, -0.01588, 0.6503), (-0.0852, -0.3335, 0.4308), (0.7351, -0.4602, 0.4813), (-0.5459, -0.2863, 0.5135), (1.255, 0.1102, 0.3876), (1.612, -0.2766, 0.6065), (0.849, -0.2824, 0.3975), (-0.3549, -0.2069, 0.4195), (1.299, 0.2853, 0.448), (0.2019, -0.3238, 0.4762), (-0.1345, -0.5603, 0.5367), (0.04802, 0.1312, 0.4067), (1.368, -0.1076, 0.4108), (0.2799, 0.09331, 0.462), (1.182, -0.2653, 0.3878), (0.05393, 0.4467, 0.5024), (-0.2378, -0.571, 0.5553), (1.52, -0.1418, 0.4933), (-0.5472, 0.2549, 0.5135), (0.9092, -0.5799, 0.5107), (0.1343, 0.3777, 0.488), (-0.3411, -0.5604, 0.5738), (-0.3898, -0.1958, 0.4257), (1.642, -0.1723, 0.608), (-0.3589, -0.3909, 0.48), (0.2496, 0.1975, 0.4674), (0.951, -0.3875, 0.4157), (-0.7582, -0.1243, 0.6485), (-0.422, -0.1778, 0.4315), (-0.492, 0.3025, 0.5036), (0.2004, 0.2935, 0.4762), (0.01518, -0.2279, 0.4127), (0.2004, 0.2935, 0.4762), (-0.4273, -0.3692, 0.4922), (1.049, -0.2087, 0.3662), (-0.4502, -0.1536, 0.4365), (0.2496, 0.1975, 0.4674), (-0.3558, 0.1758, 0.4194), (1.157, 0.3139, 0.426), (-0.7582, -0.1243, 0.6485), (1.612, 0.1484, 0.5942), (0.2799, 0.09331, 0.462), (-0.4734, -0.124, 0.4407), (-0.6787, -0.3245, 0.6343), (1.34, 0.03871, 0.4023), (0.2904, -0.01507, 0.4601), (-0.7687, -0.01588, 0.6503), (0.04872, -0.1617, 0.4067), (-0.4907, -0.09033, 0.4438), (-0.3906, 0.1646, 0.4257), (1.465, 0.1451, 0.4768), (-0.5924, 0.1969, 0.5216), (0.2805, -0.1235, 0.462), (-0.7582, -0.1243, 0.6485), (-0.3906, 0.1646, 0.4257), (-0.5013, -0.05374, 0.4457), (-0.6252, -0.1622, 0.5277), (1.562, 0.2442, 0.584), (-0.5322, -0.4776, 0.6081), (-0.505, -0.01568, 0.4463), (-0.429, 0.3379, 0.4922), (-0.2378, -0.571, 0.5553), (-0.03005, -0.2859, 0.4209), (1.008, -0.1456, 0.3583), (-0.5322, -0.4776, 0.6081), (-0.5015, 0.02238, 0.4457), (0.5781, -0.06819, 0.4465), (0.2019, -0.3238, 0.4762), (-0.6259, 0.1307, 0.5277), (-0.491, 0.05899, 0.4438), (-0.4509, 0.1223, 0.4365), (-0.7278, -0.2285, 0.6431), (0.7941, 0.004531, 0.3809), (1.371, -0.06951, 0.4102), (1.008, 0.003678, 0.354), (-0.5472, 0.2549, 0.5135), (-0.2183, 0.3599, 0.4544), (1.527, -0.06719, 0.4922)], [], [(66, 212, 38, 106), (272, 95, 94, 271), (194, 144, 74, 247), (106, 38, 86, 265), (352, 150, 156, 5), (247, 74, 67, 237), (181, 60, 212, 66), (5, 156, 160, 11), (159, 1, 18, 171), (205, 28, 181, 32), (211, 53, 85, 257), (59, 211, 257, 87), (28, 179, 60, 181), (257, 85, 71, 229), (87, 257, 229, 73), (199, 24, 179, 28), (117, 306, 312, 122), (73, 229, 269, 99), (50, 199, 28, 205), (129, 301, 7, 177), (107, 287, 183, 29), (178, 35, 199, 50), (204, 36, 72, 251), (29, 183, 210, 51), (140, 321, 328, 146), (51, 210, 70, 225), (35, 40, 24, 199), (40, 35, 49, 281), (81, 231, 220, 76), (225, 70, 97, 264), (264, 97, 14, 173), (35, 178, 45, 49), (323, 125, 110, 307), (288, 293, 49, 45), (307, 110, 135, 338), (173, 14, 37, 193), (193, 37, 41, 196), (293, 299, 281, 49), (221, 46, 90, 277), (349, 353, 293, 288), (88, 270, 232, 62), (273, 102, 77, 228), (353, 6, 299, 293), (8, 172, 235, 69), (175, 8, 69, 240), (12, 222, 353, 349), (124, 286, 292, 131), (240, 69, 61, 227), (222, 233, 6, 353), (143, 337, 218, 65), (93, 263, 300, 134), (241, 250, 222, 12), (65, 218, 189, 34), (134, 300, 309, 84), (250, 316, 233, 222), (34, 189, 242, 79), (84, 309, 236, 89), (246, 82, 104, 279), (89, 236, 248, 30), (320, 326, 250, 241), (326, 333, 316, 250), (279, 104, 319, 128), (311, 101, 105, 318), (128, 319, 347, 149), (318, 105, 108, 324), (182, 186, 326, 320), (186, 192, 333, 326), (165, 19, 315, 116), (166, 332, 31, 162), (162, 31, 26, 216), (195, 266, 186, 182), (116, 315, 322, 121), (266, 275, 192, 186), (230, 52, 190, 44), (216, 26, 262, 58), (58, 262, 256, 112), (280, 284, 266, 195), (44, 190, 219, 78), (284, 151, 275, 266), (344, 145, 132, 327), (245, 78, 57, 215), (155, 158, 284, 280), (327, 132, 154, 351), (239, 64, 92, 346), (158, 161, 151, 284), (294, 103, 170, 23), (346, 92, 202, 56), (133, 314, 158, 155), (305, 115, 138, 336), (56, 202, 244, 22), (22, 4, 114), (114, 153, 176), (209, 203, 198), (198, 123, 119), (107, 29, 51), (51, 225, 264), (264, 173, 193), (188, 273, 228), (228, 255, 208), (208, 283, 252), (298, 304, 311), (311, 318, 324), (324, 331, 335), (335, 341, 345), (261, 239, 346), (346, 56, 22), (22, 114, 176), (209, 198, 119), (107, 51, 264), (197, 188, 228), (228, 208, 252), (298, 311, 324), (324, 335, 345), (261, 346, 22), (330, 209, 119), (107, 264, 234), (243, 298, 324), (324, 345, 10), (325, 180, 228), (243, 324, 10), (160, 156, 150), (127, 63, 33), (33, 48, 25), (170, 103, 126), (132, 145, 120), (3, 276, 303), (315, 19, 13), (164, 141, 137), (242, 189, 218), (297, 268, 260), (254, 232, 270), (217, 259, 267), (207, 220, 231), (328, 321, 289), (7, 301, 308), (306, 296, 291), (160, 150, 21), (224, 170, 126), (55, 3, 303), (329, 319, 82), (242, 218, 2), (254, 270, 17), (207, 231, 187), (317, 306, 291), (136, 33, 16), (111, 315, 340), (226, 260, 285), (343, 7, 27), (191, 96, 130), (334, 169, 43), (201, 48, 33, 185), (22, 244, 157, 4), (32, 181, 66, 184), (314, 223, 161, 158), (185, 33, 63, 214), (313, 148, 144, 194), (184, 66, 106, 290), (290, 106, 265, 109), (265, 86, 295, 91), (109, 265, 91, 274), (91, 295, 113, 302), (274, 91, 302, 98), (302, 113, 278, 118), (98, 302, 118, 310), (118, 278, 100, 282), (282, 0, 310, 118), (282, 100, 168, 139), (0, 282, 139, 339), (139, 168, 163, 9), (339, 139, 9, 142), (142, 9, 167, 15), (9, 163, 342, 167), (167, 342, 147, 348), (15, 167, 348, 174), (174, 348, 152, 350), (348, 147, 20, 152), (152, 20, 68, 238), (350, 152, 238, 39), (238, 68, 200, 75), (39, 238, 75, 249), (75, 200, 42, 206), (249, 75, 206, 80), (206, 42, 253, 47), (80, 206, 47, 213), (213, 54, 133), (133, 155, 280), (280, 195, 182), (182, 320, 241), (241, 12, 349), (349, 288, 45), (45, 178, 50), (50, 205, 32), (32, 184, 290), (290, 109, 274), (274, 98, 310), (310, 0, 339), (339, 142, 15), (15, 174, 350), (350, 39, 249), (249, 80, 213), (213, 133, 280), (280, 182, 241), (241, 349, 45), (45, 50, 32), (32, 290, 274), (274, 310, 339), (339, 15, 350), (350, 249, 213), (213, 280, 241), (241, 45, 32), (32, 274, 339), (339, 350, 213), (213, 241, 32), (32, 339, 213), (275, 151, 161), (161, 223, 83), (83, 253, 42), (42, 200, 68), (68, 20, 147), (147, 342, 163), (163, 168, 100), (100, 278, 113), (113, 295, 86), (86, 38, 212), (212, 60, 179), (179, 24, 40), (40, 281, 299), (299, 6, 233), (233, 316, 333), (333, 192, 275), (275, 161, 83), (83, 42, 68), (68, 147, 163), (163, 100, 113), (113, 86, 212), (212, 179, 40), (40, 299, 233), (233, 333, 275), (275, 83, 68), (68, 163, 113), (113, 212, 40), (40, 233, 275), (275, 68, 113), (113, 40, 275), (47, 253, 83, 258), (213, 47, 258, 54), (258, 83, 223, 314), (54, 258, 314, 133)])
me_sphere_001.polygons.foreach_set('use_smooth', [True] * 248)
me_sphere_001.use_remesh_preserve_volume = False
me_sphere_001.use_remesh_preserve_attributes = False
me_sphere_001.use_mirror_vertex_groups = False
me_sphere_001.update()
me_sphere = bpy.data.meshes.new('Sphere')
me_sphere.from_pydata([(0.04616, 0.2321, 2.993), (0.09055, 0.4552, 2.924), (0.1315, 0.6609, 2.812), (0.1673, 0.8411, 2.661), (0.1967, 0.9891, 2.478), (0.2168, 1.09, 1.838), (0.1875, 0.9426, 1.401), (0.1492, 0.7502, 0.872), (0.08473, 0.426, 0.5532), (0.09055, 0.2186, 2.993), (0.1776, 0.4288, 2.924), (0.2579, 0.6225, 2.812), (0.3282, 0.7923, 2.661), (0.3859, 0.9317, 2.478), (0.4253, 1.027, 1.838), (0.3678, 0.8879, 1.401), (0.2927, 0.7066, 0.872), (0.1662, 0.4013, 0.5532), (0.1315, 0.1967, 2.993), (0.2579, 0.3859, 2.924), (0.3744, 0.5603, 2.812), (0.4765, 0.7131, 2.661), (0.5603, 0.8385, 2.478), (0.6174, 0.924, 1.838), (0.5339, 0.7991, 1.401), (0.4249, 0.636, 0.872), (0.2413, 0.3611, 0.5532), (0.1673, 0.1673, 2.993), (0.3282, 0.3282, 2.924), (0.4765, 0.4765, 2.812), (0.6064, 0.6064, 2.661), (0.7131, 0.7131, 2.478), (0.7858, 0.7858, 1.838), (0.6795, 0.6795, 1.401), (0.5408, 0.5408, 0.872), (0.3071, 0.3071, 0.5532), (0.1967, 0.1315, 2.993), (0.3859, 0.2579, 2.924), (0.5603, 0.3744, 2.812), (0.7131, 0.4765, 2.661), (0.8385, 0.5603, 2.478), (0.924, 0.6174, 1.838), (0.7991, 0.5339, 1.401), (0.636, 0.4249, 0.872), (0.3611, 0.2413, 0.5532), (0.2186, 0.09055, 2.993), (0.4288, 0.1776, 2.924), (0.6225, 0.2579, 2.812), (0.7923, 0.3282, 2.661), (0.9317, 0.3859, 2.478), (1.027, 0.4253, 1.838), (0.8879, 0.3678, 1.401), (0.7066, 0.2927, 0.872), (0.4013, 0.1662, 0.5532), (0.2321, 0.04616, 2.993), (0.4552, 0.09055, 2.924), (0.6609, 0.1315, 2.812), (0.8411, 0.1673, 2.661), (0.9891, 0.1967, 2.478), (1.09, 0.2168, 1.838), (0.9426, 0.1875, 1.401), (0.7502, 0.1492, 0.872), (0.426, 0.08473, 0.5532), (0.2366, -3.156e-07, 2.993), (0.4641, -3.066e-07, 2.924), (0.6738, -2.976e-07, 2.812), (0.8576, -3.066e-07, 2.661), (1.008, -3.247e-07, 2.478), (1.111, -2.497e-07, 1.838), (0.961, -3.888e-07, 1.401), (0.7649, -3.526e-07, 0.872), (0.4343, -3.14e-07, 0.5532), (0.2321, -0.04616, 2.993), (0.4552, -0.09055, 2.924), (0.6609, -0.1315, 2.812), (0.8411, -0.1673, 2.661), (0.9891, -0.1967, 2.478), (1.09, -0.2168, 1.838), (0.9426, -0.1875, 1.401), (0.7502, -0.1492, 0.872), (0.426, -0.08473, 0.5532), (0.2186, -0.09055, 2.993), (0.4288, -0.1776, 2.924), (0.6225, -0.2579, 2.812), (0.7923, -0.3282, 2.661), (0.9317, -0.3859, 2.478), (1.027, -0.4253, 1.838), (0.8895, -0.3687, 1.401), (0.7066, -0.2927, 0.872), (0.4013, -0.1662, 0.5532), (0.1967, -0.1315, 2.993), (0.3859, -0.2579, 2.924), (0.5603, -0.3744, 2.812), (0.7131, -0.4765, 2.661), (0.8385, -0.5603, 2.478), (0.924, -0.6174, 1.838), (0.8086, -0.5407, 1.4), (0.636, -0.4249, 0.872), (0.3611, -0.2413, 0.5532), (0.1673, -0.1673, 2.993), (0.3282, -0.3282, 2.924), (0.4765, -0.4765, 2.812), (0.6064, -0.6064, 2.661), (0.7131, -0.7131, 2.478), (0.7858, -0.7858, 1.838), (0.6874, -0.6868, 1.4), (0.5408, -0.5408, 0.872), (0.3071, -0.3071, 0.5532), (0.1315, -0.1967, 2.993), (0.2579, -0.3859, 2.924), (0.3744, -0.5603, 2.812), (0.4765, -0.7131, 2.661), (0.5603, -0.8385, 2.478), (0.6174, -0.924, 1.838), (0.5346, -0.7999, 1.401), (0.4249, -0.636, 0.872), (0.2413, -0.3611, 0.5532), (0.09055, -0.2186, 2.993), (0.1776, -0.4288, 2.924), (0.2579, -0.6225, 2.812), (0.3282, -0.7923, 2.661), (0.3859, -0.9317, 2.478), (0.4253, -1.027, 1.838), (0.3678, -0.8879, 1.401), (0.2927, -0.7066, 0.872), (0.1662, -0.4013, 0.5532), (0.04616, -0.2321, 2.993), (0.09055, -0.4552, 2.924), (0.1315, -0.6609, 2.812), (0.1673, -0.8411, 2.661), (0.1967, -0.9891, 2.478), (0.2168, -1.09, 1.838), (0.1875, -0.9426, 1.401), (0.1492, -0.7502, 0.872), (0.08473, -0.426, 0.5532), (-2.928e-08, -0.2366, 2.993), (2.946e-08, -0.4641, 2.924), (1.139e-08, -0.6738, 2.812), (-5.187e-08, -0.8576, 2.661), (-1.242e-07, -1.008, 2.478), (4.679e-08, -1.111, 1.838), (-7.637e-08, -0.961, 1.401), (-5.292e-08, -0.7649, 0.872), (5.938e-08, -0.4343, 0.5532), (-0.04616, -0.2321, 2.993), (-0.09055, -0.4552, 2.924), (-0.1315, -0.6609, 2.812), (-0.1673, -0.8411, 2.661), (-0.1967, -0.9891, 2.478), (-0.2168, -1.09, 1.838), (-0.1875, -0.9426, 1.401), (-0.1492, -0.7502, 0.872), (-0.08473, -0.426, 0.5532), (-0.09055, -0.2186, 2.993), (-0.1776, -0.4288, 2.924), (-0.2579, -0.6225, 2.812), (-0.3282, -0.7923, 2.661), (-0.3859, -0.9317, 2.478), (-0.4253, -1.027, 1.838), (-0.3678, -0.8879, 1.401), (-0.2927, -0.7066, 0.872), (-0.1662, -0.4013, 0.5532), (-2.401e-07, -6.433e-07, 3.017), (-0.1315, -0.1967, 2.993), (-0.2579, -0.3859, 2.924), (-0.3744, -0.5603, 2.812), (-0.4765, -0.7131, 2.661), (-0.5603, -0.8385, 2.478), (-0.6174, -0.924, 1.838), (-0.5346, -0.7999, 1.401), (-0.4249, -0.636, 0.872), (-0.2413, -0.3611, 0.5532), (-0.1673, -0.1673, 2.993), (-0.3282, -0.3282, 2.924), (-0.4765, -0.4765, 2.812), (-0.6064, -0.6064, 2.661), (-0.7131, -0.7131, 2.478), (-0.7858, -0.7858, 1.838), (-0.6874, -0.6868, 1.4), (-0.5408, -0.5408, 0.872), (-0.3071, -0.3071, 0.5532), (-0.1967, -0.1315, 2.993), (-0.3859, -0.2579, 2.924), (-0.5603, -0.3744, 2.812), (-0.7131, -0.4765, 2.661), (-0.8385, -0.5603, 2.478), (-0.924, -0.6174, 1.838), (-0.8086, -0.5407, 1.4), (-0.636, -0.4249, 0.872), (-0.3611, -0.2413, 0.5532), (-0.2186, -0.09055, 2.993), (-0.4288, -0.1776, 2.924), (-0.6225, -0.2579, 2.812), (-0.7923, -0.3282, 2.661), (-0.9317, -0.3859, 2.478), (-1.027, -0.4253, 1.838), (-0.8895, -0.3687, 1.401), (-0.7066, -0.2927, 0.872), (-0.4013, -0.1662, 0.5532), (-0.2321, -0.04616, 2.993), (-0.4552, -0.09055, 2.924), (-0.6609, -0.1315, 2.812), (-0.8411, -0.1673, 2.661), (-0.9891, -0.1967, 2.478), (-1.09, -0.2168, 1.838), (-0.9426, -0.1875, 1.401), (-0.7502, -0.1492, 0.872), (-0.426, -0.08473, 0.5532), (-0.2366, -2.976e-07, 2.993), (-0.4641, -2.614e-07, 2.924), (-0.6738, -2.614e-07, 2.812), (-0.8576, -1.439e-07, 2.661), (-1.008, -8.972e-08, 2.478), (-1.111, -3.034e-07, 1.838), (-0.961, -9.677e-08, 1.401), (-0.7649, -1.702e-07, 0.872), (-0.4343, -1.821e-07, 0.5532), (-0.2321, 0.04616, 2.993), (-0.4552, 0.09055, 2.924), (-0.6609, 0.1315, 2.812), (-0.8411, 0.1673, 2.661), (-0.9891, 0.1967, 2.478), (-1.09, 0.2168, 1.838), (-0.9426, 0.1875, 1.401), (-0.7502, 0.1492, 0.872), (-0.426, 0.08473, 0.5532), (-0.2186, 0.09055, 2.993), (-0.4288, 0.1776, 2.924), (-0.6225, 0.2579, 2.812), (-0.7923, 0.3282, 2.661), (-0.9317, 0.3859, 2.478), (-1.027, 0.4253, 1.838), (-0.8879, 0.3678, 1.401), (-0.7066, 0.2927, 0.872), (-0.4013, 0.1662, 0.5532), (-0.1967, 0.1315, 2.993), (-0.3859, 0.2579, 2.924), (-0.5603, 0.3744, 2.812), (-0.7131, 0.4765, 2.661), (-0.8385, 0.5603, 2.478), (-0.924, 0.6174, 1.838), (-0.7991, 0.5339, 1.401), (-0.636, 0.4249, 0.872), (-0.3611, 0.2413, 0.5532), (-0.1673, 0.1673, 2.993), (-0.3282, 0.3282, 2.924), (-0.4765, 0.4765, 2.812), (-0.6064, 0.6064, 2.661), (-0.7131, 0.7131, 2.478), (-0.7858, 0.7858, 1.838), (-0.6795, 0.6795, 1.401), (-0.5408, 0.5408, 0.872), (-0.3071, 0.3071, 0.5532), (-0.1315, 0.1967, 2.993), (-0.2579, 0.3859, 2.924), (-0.3744, 0.5603, 2.812), (-0.4765, 0.7131, 2.661), (-0.5603, 0.8385, 2.478), (-0.6174, 0.924, 1.838), (-0.5339, 0.7991, 1.401), (-0.4249, 0.636, 0.872), (-0.2413, 0.3611, 0.5532), (-0.09055, 0.2186, 2.993), (-0.1776, 0.4288, 2.924), (-0.2579, 0.6225, 2.812), (-0.3282, 0.7923, 2.661), (-0.3859, 0.9317, 2.478), (-0.4253, 1.027, 1.838), (-0.3678, 0.8879, 1.401), (-0.2927, 0.7066, 0.872), (-0.1662, 0.4013, 0.5532), (-0.04616, 0.2321, 2.993), (-0.09055, 0.4552, 2.924), (-0.1315, 0.6609, 2.812), (-0.1673, 0.8411, 2.661), (-0.1967, 0.9891, 2.478), (-0.2168, 1.09, 1.838), (-0.1875, 0.9426, 1.401), (-0.1492, 0.7502, 0.872), (-0.08473, 0.426, 0.5532), (2.494e-08, 0.2366, 2.993), (7.464e-08, 0.4641, 2.924), (1.108e-07, 0.6738, 2.812), (1.65e-07, 0.8576, 2.661), (3.096e-07, 1.008, 2.478), (4.679e-08, 1.111, 1.838), (2.594e-07, 0.961, 1.401), (2.32e-07, 0.7649, 0.872), (2.112e-07, 0.4343, 0.5532), (0.05337, 0.2683, 0.3995), (0.1047, 0.2527, 0.3995), (0.152, 0.2275, 0.3995), (0.1934, 0.1934, 0.3995), (0.2275, 0.152, 0.3995), (0.2527, 0.1047, 0.3995), (0.2683, 0.05337, 0.3995), (0.2736, -2.885e-07, 0.3995), (0.2683, -0.05337, 0.3995), (0.2527, -0.1047, 0.3995), (0.2275, -0.152, 0.3995), (0.1934, -0.1934, 0.3995), (0.152, -0.2275, 0.3995), (0.1047, -0.2527, 0.3995), (0.05337, -0.2683, 0.3995), (1.192e-07, -0.2736, 0.3995), (-0.05337, -0.2683, 0.3995), (-0.1047, -0.2527, 0.3995), (-0.152, -0.2275, 0.3995), (-0.1934, -0.1934, 0.3995), (-0.2275, -0.152, 0.3995), (-0.2527, -0.1047, 0.3995), (-0.2683, -0.05337, 0.3995), (-0.2736, -2.053e-07, 0.3995), (-0.2683, 0.05337, 0.3995), (-0.2527, 0.1047, 0.3995), (-0.2275, 0.152, 0.3995), (-0.1934, 0.1934, 0.3995), (-0.152, 0.2275, 0.3995), (-0.1047, 0.2527, 0.3995), (-0.05337, 0.2683, 0.3995), (2.148e-07, 0.2736, 0.3995), (0.02124, 0.1068, 0.267), (0.04167, 0.1006, 0.267), (0.06049, 0.09053, 0.267), (0.07699, 0.07699, 0.267), (0.09053, 0.06049, 0.267), (0.1006, 0.04167, 0.267), (0.1068, 0.02124, 0.267), (0.1089, -2.706e-07, 0.267), (0.1068, -0.02124, 0.267), (0.1006, -0.04167, 0.267), (0.09053, -0.06049, 0.267), (0.07699, -0.07699, 0.267), (0.06049, -0.09053, 0.267), (0.04167, -0.1006, 0.267), (0.02124, -0.1068, 0.267), (1.776e-07, -0.1089, 0.267), (-0.02124, -0.1068, 0.267), (-0.04167, -0.1006, 0.267), (-0.06049, -0.09053, 0.267), (-0.07699, -0.07699, 0.267), (-0.09053, -0.06049, 0.267), (-0.1006, -0.04167, 0.267), (-0.1068, -0.02124, 0.267), (-0.1089, -2.376e-07, 0.267), (-0.1068, 0.02124, 0.267), (-0.1006, 0.04167, 0.267), (-0.09053, 0.06049, 0.267), (-0.07699, 0.07699, 0.267), (-0.06049, 0.09053, 0.267), (-0.04167, 0.1006, 0.267), (-0.02124, 0.1068, 0.267), (2.157e-07, 0.1089, 0.267), (0.007357, 0.03698, 0.2243), (0.01443, 0.03484, 0.2243), (0.02095, 0.03135, 0.2243), (0.02667, 0.02666, 0.2243), (0.03135, 0.02095, 0.2243), (0.03484, 0.01443, 0.2243), (0.03699, 0.007357, 0.2243), (0.03771, -2.665e-07, 0.2243), (0.03699, -0.007357, 0.2243), (0.03484, -0.01443, 0.2243), (0.03135, -0.02095, 0.2243), (0.02667, -0.02667, 0.2243), (0.02095, -0.03135, 0.2243), (0.01443, -0.03484, 0.2243), (0.007357, -0.03699, 0.2243), (1.873e-07, -0.03771, 0.2243), (-0.007357, -0.03699, 0.2243), (-0.01443, -0.03484, 0.2243), (-0.02095, -0.03135, 0.2243), (-0.02666, -0.02667, 0.2243), (-0.03135, -0.02095, 0.2243), (-0.03484, -0.01443, 0.2243), (-0.03699, -0.007357, 0.2243), (-0.03771, -2.55e-07, 0.2243), (-0.03699, 0.007357, 0.2243), (-0.03484, 0.01443, 0.2243), (-0.03135, 0.02095, 0.2243), (-0.02666, 0.02666, 0.2243), (-0.02095, 0.03135, 0.2243), (-0.01443, 0.03484, 0.2243), (-0.007357, 0.03698, 0.2243), (2.005e-07, 0.03771, 0.2243)], [], [(288, 287, 7, 8), (281, 280, 0, 1), (282, 281, 1, 2), (283, 282, 2, 3), (284, 283, 3, 4), (285, 284, 4, 5), (286, 285, 5, 6), (287, 286, 6, 7), (280, 162, 0), (7, 6, 15, 16), (0, 162, 9), (8, 7, 16, 17), (1, 0, 9, 10), (2, 1, 10, 11), (3, 2, 11, 12), (4, 3, 12, 13), (5, 4, 13, 14), (6, 5, 14, 15), (13, 12, 21, 22), (14, 13, 22, 23), (15, 14, 23, 24), (16, 15, 24, 25), (9, 162, 18), (17, 16, 25, 26), (10, 9, 18, 19), (11, 10, 19, 20), (12, 11, 20, 21), (18, 162, 27), (26, 25, 34, 35), (19, 18, 27, 28), (20, 19, 28, 29), (21, 20, 29, 30), (22, 21, 30, 31), (23, 22, 31, 32), (24, 23, 32, 33), (25, 24, 33, 34), (31, 30, 39, 40), (32, 31, 40, 41), (33, 32, 41, 42), (34, 33, 42, 43), (27, 162, 36), (35, 34, 43, 44), (28, 27, 36, 37), (29, 28, 37, 38), (30, 29, 38, 39), (44, 43, 52, 53), (37, 36, 45, 46), (38, 37, 46, 47), (39, 38, 47, 48), (40, 39, 48, 49), (41, 40, 49, 50), (42, 41, 50, 51), (43, 42, 51, 52), (36, 162, 45), (50, 49, 58, 59), (51, 50, 59, 60), (52, 51, 60, 61), (45, 162, 54), (53, 52, 61, 62), (46, 45, 54, 55), (47, 46, 55, 56), (48, 47, 56, 57), (49, 48, 57, 58), (56, 55, 64, 65), (57, 56, 65, 66), (58, 57, 66, 67), (59, 58, 67, 68), (60, 59, 68, 69), (61, 60, 69, 70), (54, 162, 63), (62, 61, 70, 71), (55, 54, 63, 64), (69, 68, 77, 78), (70, 69, 78, 79), (63, 162, 72), (71, 70, 79, 80), (64, 63, 72, 73), (65, 64, 73, 74), (66, 65, 74, 75), (67, 66, 75, 76), (68, 67, 76, 77), (74, 73, 82, 83), (75, 74, 83, 84), (76, 75, 84, 85), (77, 76, 85, 86), (78, 77, 86, 87), (79, 78, 87, 88), (72, 162, 81), (80, 79, 88, 89), (73, 72, 81, 82), (87, 86, 95, 96), (88, 87, 96, 97), (81, 162, 90), (89, 88, 97, 98), (82, 81, 90, 91), (83, 82, 91, 92), (84, 83, 92, 93), (85, 84, 93, 94), (86, 85, 94, 95), (93, 92, 101, 102), (94, 93, 102, 103), (95, 94, 103, 104), (96, 95, 104, 105), (97, 96, 105, 106), (90, 162, 99), (98, 97, 106, 107), (91, 90, 99, 100), (92, 91, 100, 101), (106, 105, 114, 115), (99, 162, 108), (107, 106, 115, 116), (100, 99, 108, 109), (101, 100, 109, 110), (102, 101, 110, 111), (103, 102, 111, 112), (104, 103, 112, 113), (105, 104, 113, 114), (111, 110, 119, 120), (112, 111, 120, 121), (113, 112, 121, 122), (114, 113, 122, 123), (115, 114, 123, 124), (108, 162, 117), (116, 115, 124, 125), (109, 108, 117, 118), (110, 109, 118, 119), (124, 123, 132, 133), (117, 162, 126), (125, 124, 133, 134), (118, 117, 126, 127), (119, 118, 127, 128), (120, 119, 128, 129), (121, 120, 129, 130), (122, 121, 130, 131), (123, 122, 131, 132), (130, 129, 138, 139), (131, 130, 139, 140), (132, 131, 140, 141), (133, 132, 141, 142), (126, 162, 135), (134, 133, 142, 143), (127, 126, 135, 136), (128, 127, 136, 137), (129, 128, 137, 138), (143, 142, 151, 152), (136, 135, 144, 145), (137, 136, 145, 146), (138, 137, 146, 147), (139, 138, 147, 148), (140, 139, 148, 149), (141, 140, 149, 150), (142, 141, 150, 151), (135, 162, 144), (149, 148, 157, 158), (150, 149, 158, 159), (151, 150, 159, 160), (144, 162, 153), (152, 151, 160, 161), (145, 144, 153, 154), (146, 145, 154, 155), (147, 146, 155, 156), (148, 147, 156, 157), (154, 153, 163, 164), (155, 154, 164, 165), (156, 155, 165, 166), (157, 156, 166, 167), (158, 157, 167, 168), (159, 158, 168, 169), (160, 159, 169, 170), (153, 162, 163), (161, 160, 170, 171), (168, 167, 176, 177), (169, 168, 177, 178), (170, 169, 178, 179), (163, 162, 172), (171, 170, 179, 180), (164, 163, 172, 173), (165, 164, 173, 174), (166, 165, 174, 175), (167, 166, 175, 176), (174, 173, 182, 183), (175, 174, 183, 184), (176, 175, 184, 185), (177, 176, 185, 186), (178, 177, 186, 187), (179, 178, 187, 188), (172, 162, 181), (180, 179, 188, 189), (173, 172, 181, 182), (187, 186, 195, 196), (188, 187, 196, 197), (181, 162, 190), (189, 188, 197, 198), (182, 181, 190, 191), (183, 182, 191, 192), (184, 183, 192, 193), (185, 184, 193, 194), (186, 185, 194, 195), (192, 191, 200, 201), (193, 192, 201, 202), (194, 193, 202, 203), (195, 194, 203, 204), (196, 195, 204, 205), (197, 196, 205, 206), (190, 162, 199), (198, 197, 206, 207), (191, 190, 199, 200), (205, 204, 213, 214), (206, 205, 214, 215), (199, 162, 208), (207, 206, 215, 216), (200, 199, 208, 209), (201, 200, 209, 210), (202, 201, 210, 211), (203, 202, 211, 212), (204, 203, 212, 213), (211, 210, 219, 220), (212, 211, 220, 221), (213, 212, 221, 222), (214, 213, 222, 223), (215, 214, 223, 224), (208, 162, 217), (216, 215, 224, 225), (209, 208, 217, 218), (210, 209, 218, 219), (224, 223, 232, 233), (217, 162, 226), (225, 224, 233, 234), (218, 217, 226, 227), (219, 218, 227, 228), (220, 219, 228, 229), (221, 220, 229, 230), (222, 221, 230, 231), (223, 222, 231, 232), (230, 229, 238, 239), (231, 230, 239, 240), (232, 231, 240, 241), (233, 232, 241, 242), (226, 162, 235), (234, 233, 242, 243), (227, 226, 235, 236), (228, 227, 236, 237), (229, 228, 237, 238), (235, 162, 244), (243, 242, 251, 252), (236, 235, 244, 245), (237, 236, 245, 246), (238, 237, 246, 247), (239, 238, 247, 248), (240, 239, 248, 249), (241, 240, 249, 250), (242, 241, 250, 251), (248, 247, 256, 257), (249, 248, 257, 258), (250, 249, 258, 259), (251, 250, 259, 260), (244, 162, 253), (252, 251, 260, 261), (245, 244, 253, 254), (246, 245, 254, 255), (247, 246, 255, 256), (261, 260, 269, 270), (254, 253, 262, 263), (255, 254, 263, 264), (256, 255, 264, 265), (257, 256, 265, 266), (258, 257, 266, 267), (259, 258, 267, 268), (260, 259, 268, 269), (253, 162, 262), (267, 266, 275, 276), (268, 267, 276, 277), (269, 268, 277, 278), (262, 162, 271), (270, 269, 278, 279), (263, 262, 271, 272), (264, 263, 272, 273), (265, 264, 273, 274), (266, 265, 274, 275), (272, 271, 280, 281), (273, 272, 281, 282), (274, 273, 282, 283), (275, 274, 283, 284), (276, 275, 284, 285), (277, 276, 285, 286), (44, 53, 294, 293), (278, 277, 286, 287), (271, 162, 280), (279, 278, 287, 288), (293, 294, 326, 325), (243, 252, 316, 315), (180, 189, 309, 308), (107, 116, 301, 300), (71, 80, 297, 296), (134, 143, 304, 303), (98, 107, 300, 299), (8, 17, 290, 289), (270, 279, 319, 318), (234, 243, 315, 314), (35, 44, 293, 292), (279, 288, 320, 319), (207, 216, 312, 311), (171, 180, 308, 307), (198, 207, 311, 310), (261, 270, 318, 317), (62, 71, 296, 295), (26, 35, 292, 291), (152, 161, 306, 305), (125, 134, 303, 302), (89, 98, 299, 298), (53, 62, 295, 294), (17, 26, 291, 290), (225, 234, 314, 313), (189, 198, 310, 309), (116, 125, 302, 301), (80, 89, 298, 297), (252, 261, 317, 316), (216, 225, 313, 312), (161, 171, 307, 306), (288, 8, 289, 320), (143, 152, 305, 304), (328, 329, 361, 360), (320, 289, 321, 352), (307, 308, 340, 339), (294, 295, 327, 326), (308, 309, 341, 340), (295, 296, 328, 327), (309, 310, 342, 341), (296, 297, 329, 328), (310, 311, 343, 342), (297, 298, 330, 329), (311, 312, 344, 343), (298, 299, 331, 330), (312, 313, 345, 344), (299, 300, 332, 331), (313, 314, 346, 345), (300, 301, 333, 332), (314, 315, 347, 346), (301, 302, 334, 333), (315, 316, 348, 347), (302, 303, 335, 334), (289, 290, 322, 321), (316, 317, 349, 348), (303, 304, 336, 335), (290, 291, 323, 322), (317, 318, 350, 349), (304, 305, 337, 336), (291, 292, 324, 323), (318, 319, 351, 350), (305, 306, 338, 337), (292, 293, 325, 324), (319, 320, 352, 351), (306, 307, 339, 338), (384, 353, 354, 355, 356, 357, 358, 359, 360, 361, 362, 363, 364, 365, 366, 367, 368, 369, 370, 371, 372, 373, 374, 375, 376, 377, 378, 379, 380, 381, 382, 383), (342, 343, 375, 374), (329, 330, 362, 361), (343, 344, 376, 375), (330, 331, 363, 362), (344, 345, 377, 376), (331, 332, 364, 363), (345, 346, 378, 377), (332, 333, 365, 364), (346, 347, 379, 378), (333, 334, 366, 365), (347, 348, 380, 379), (334, 335, 367, 366), (321, 322, 354, 353), (348, 349, 381, 380), (335, 336, 368, 367), (322, 323, 355, 354), (349, 350, 382, 381), (336, 337, 369, 368), (323, 324, 356, 355), (350, 351, 383, 382), (337, 338, 370, 369), (324, 325, 357, 356), (351, 352, 384, 383), (338, 339, 371, 370), (325, 326, 358, 357), (352, 321, 353, 384), (339, 340, 372, 371), (326, 327, 359, 358), (340, 341, 373, 372), (327, 328, 360, 359), (341, 342, 374, 373)])
me_sphere.polygons.foreach_set('use_smooth', [True] * 385)
me_sphere.materials.append(mat_material_002)
me_sphere.use_remesh_preserve_volume = False
me_sphere.use_remesh_preserve_attributes = False
me_sphere.use_mirror_vertex_groups = False
me_sphere.update()

# ---- objects
ob_sphere_003 = bpy.data.objects.new('Sphere.003', me_sphere_003)
ob_torus_001 = bpy.data.objects.new('Torus.001', me_torus_001)
ob_sphere_002 = bpy.data.objects.new('Sphere.002', me_sphere_002)
ob_sphere_001 = bpy.data.objects.new('Sphere.001', me_sphere_001)
ob_sphere = bpy.data.objects.new('Sphere', me_sphere)
ob_camera = bpy.data.objects.new('Camera', cam_camera)

# ---- transforms, parenting, visibility, modifiers, constraints
ob_sphere_003.location = (-0.08774, -1.114, 2.188)
ob_sphere_003.rotation_euler = (4.708, -0.0007031, 0.0004215)
ob_sphere_003.scale = (0.1023, 0.1809, 0.1809)
ob_sphere_003.hide_viewport = True
ob_sphere_003.lineart.crease_threshold = 0.0
ob_torus_001.location = (1.847, -1.803, 1.237)
ob_torus_001.rotation_euler = (-1.532, -0.0, 0.0)
ob_torus_001.scale = (0.6873, 0.715, 0.4214)
ob_torus_001.lineart.crease_threshold = 0.0
_m = ob_torus_001.modifiers.new('Subsurf', 'SUBSURF')
_m.uv_smooth = 'PRESERVE_CORNERS'
_m.quality = 2
_m.levels = 3
_m.show_only_control_edges = False
ob_sphere_002.location = (0.009902, -1.114, 2.243)
ob_sphere_002.rotation_euler = (4.708, -0.0007031, 0.0004215)
ob_sphere_002.scale = (0.1023, 0.1809, 0.1809)
ob_sphere_002.lineart.crease_threshold = 0.0
ob_sphere_001.location = (-0.161, -1.365, 2.218)
ob_sphere_001.rotation_euler = (4.708, -0.0007031, 0.0004215)
ob_sphere_001.scale = (0.4043, 0.7149, 0.7149)
ob_sphere_001.lineart.crease_threshold = 0.0
_m = ob_sphere_001.modifiers.new('ParticleSystem 1', 'PARTICLE_SYSTEM')
_m.show_render = False
ob_sphere.location = (0.0311, 0.0, 0.2607)
ob_sphere.lineart.crease_threshold = 0.0
_m = ob_sphere.modifiers.new('ParticleSystem 1', 'PARTICLE_SYSTEM')
_m = ob_sphere.modifiers.new('Explode', 'EXPLODE')
_m.show_dead = False
_m = ob_sphere.modifiers.new('Subsurf.001', 'SUBSURF')
_m.uv_smooth = 'PRESERVE_CORNERS'
_m.quality = 2
_m.show_only_control_edges = False
ob_camera.location = (7.481, -6.508, 5.344)
ob_camera.rotation_euler = (1.109, 0.0, 0.8149)
ob_camera.lock_rotations_4d = False
ob_camera.empty_display_type = 'ARROWS'
ob_camera.color = (0.0, 0.0, 0.0, 0.0)
ob_camera.display_type = 'WIRE'
ob_camera.lineart.crease_threshold = 0.0

# ---- collection membership
col_collection_1.objects.link(ob_sphere_003)
col_collection_1.objects.link(ob_torus_001)
col_collection_1.objects.link(ob_sphere_002)
col_collection_1.objects.link(ob_sphere_001)
col_collection_1.objects.link(ob_sphere)
col_collection_1.objects.link(ob_camera)

# ---- scene / render settings (as saved in the file)
scene.camera = ob_camera
scene.frame_start = 1; scene.frame_end = 40; scene.frame_set(12)
scene.render.engine = 'BLENDER_EEVEE_NEXT'
scene.render.resolution_percentage = 50
scene.render.dither_intensity = 0.0
scene.cycles.use_denoising = False
scene.cycles.samples = 128
scene.cycles.sampling_pattern = 'TABULATED_SOBOL'
scene.cycles.light_sampling_threshold = 0.0
scene.cycles.use_adaptive_sampling = False
scene.cycles.use_light_tree = False
scene.cycles.blur_glossy = 0.0
scene.cycles.sample_clamp_indirect = 0.0
scene.view_settings.view_transform = 'Standard'
bpy.context.view_layer.update()

# ---- added for rendering (the .blend has no usable light): sun
light_auto_sun = bpy.data.lights.new('AutoSun', 'SUN')
light_auto_sun.energy = 3.0
light_auto_sun.angle = 0.0523599
ob_auto_sun = bpy.data.objects.new('AutoSun', light_auto_sun)
scene.collection.objects.link(ob_auto_sun)
ob_auto_sun.rotation_euler = (0.872665, 0.174533, 0.523599)
bpy.context.view_layer.update()
